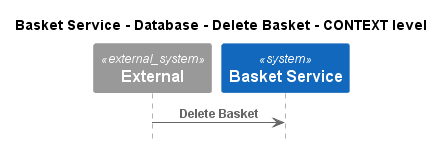

The diagram above was rendered by PlantUML. Its source (embedded in the PNG):
@startuml
!pragma layout smetana
!include ..\..\..\..\..\..\.c4s\C4_Sequence.puml

title Basket Service - Database - Delete Basket - CONTEXT level

System_Ext(C4InterFlow.SoftwareSystems.ExternalSystem, "External", "")
System(ECommercePlatform.SoftwareSystems.BasketService, "Basket Service", "")

Rel(C4InterFlow.SoftwareSystems.ExternalSystem, ECommercePlatform.SoftwareSystems.BasketService, "Delete Basket")


@enduml